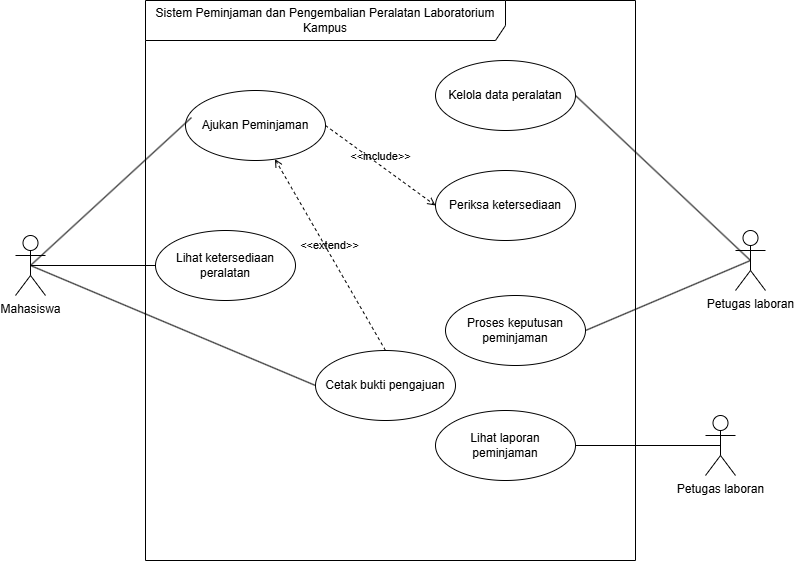

The diagram above was exported from draw.io. Its source (the exported page's mxGraphModel, read from the mxfile embedded in the PNG):
<mxGraphModel dx="1406" dy="780" grid="1" gridSize="10" guides="1" tooltips="1" connect="1" arrows="1" fold="1" page="1" pageScale="1" pageWidth="850" pageHeight="1100" math="0" shadow="0">
  <root>
    <mxCell id="0" />
    <mxCell id="1" parent="0" />
    <mxCell id="4Dania3PQFlasiBnsBGs-3" parent="1" style="shape=umlFrame;whiteSpace=wrap;html=1;pointerEvents=0;recursiveResize=0;container=1;collapsible=0;width=360;height=40;" value="Sistem Peminjaman dan Pengembalian Peralatan Laboratorium Kampus" vertex="1">
      <mxGeometry height="560" width="490" x="160" y="40" as="geometry" />
    </mxCell>
    <mxCell id="4Dania3PQFlasiBnsBGs-5" parent="4Dania3PQFlasiBnsBGs-3" style="ellipse;whiteSpace=wrap;html=1;" value="Ajukan Peminjaman" vertex="1">
      <mxGeometry height="70" width="140" x="40" y="90" as="geometry" />
    </mxCell>
    <mxCell id="4Dania3PQFlasiBnsBGs-17" parent="4Dania3PQFlasiBnsBGs-3" style="ellipse;whiteSpace=wrap;html=1;" value="Lihat ketersediaan peralatan" vertex="1">
      <mxGeometry height="70" width="140" x="10" y="230" as="geometry" />
    </mxCell>
    <mxCell id="4Dania3PQFlasiBnsBGs-18" parent="4Dania3PQFlasiBnsBGs-3" style="ellipse;whiteSpace=wrap;html=1;" value="Periksa ketersediaan" vertex="1">
      <mxGeometry height="70" width="140" x="290" y="170" as="geometry" />
    </mxCell>
    <mxCell id="4Dania3PQFlasiBnsBGs-20" parent="4Dania3PQFlasiBnsBGs-3" style="ellipse;whiteSpace=wrap;html=1;" value="Kelola data peralatan " vertex="1">
      <mxGeometry height="70" width="140" x="290" y="60" as="geometry" />
    </mxCell>
    <mxCell id="4Dania3PQFlasiBnsBGs-21" parent="4Dania3PQFlasiBnsBGs-3" style="ellipse;whiteSpace=wrap;html=1;" value="Lihat laporan peminjaman" vertex="1">
      <mxGeometry height="70" width="140" x="290" y="410" as="geometry" />
    </mxCell>
    <mxCell id="4Dania3PQFlasiBnsBGs-24" parent="4Dania3PQFlasiBnsBGs-3" style="ellipse;whiteSpace=wrap;html=1;" value="Cetak bukti pengajuan" vertex="1">
      <mxGeometry height="70" width="140" x="170" y="350" as="geometry" />
    </mxCell>
    <mxCell id="4Dania3PQFlasiBnsBGs-23" parent="4Dania3PQFlasiBnsBGs-3" style="ellipse;whiteSpace=wrap;html=1;" value="Proses keputusan peminjaman" vertex="1">
      <mxGeometry height="70" width="140" x="300" y="295" as="geometry" />
    </mxCell>
    <mxCell id="4Dania3PQFlasiBnsBGs-38" edge="1" parent="4Dania3PQFlasiBnsBGs-3" source="4Dania3PQFlasiBnsBGs-5" style="html=1;verticalAlign=bottom;labelBackgroundColor=none;endArrow=open;endFill=0;dashed=1;rounded=0;exitX=1;exitY=0.5;exitDx=0;exitDy=0;entryX=0;entryY=0.5;entryDx=0;entryDy=0;" target="4Dania3PQFlasiBnsBGs-18" value="&amp;lt;&amp;lt;include&amp;gt;&amp;gt;">
      <mxGeometry relative="1" width="160" as="geometry">
        <mxPoint x="150" y="170" as="sourcePoint" />
        <mxPoint x="310" y="170" as="targetPoint" />
      </mxGeometry>
    </mxCell>
    <mxCell id="4Dania3PQFlasiBnsBGs-40" edge="1" parent="4Dania3PQFlasiBnsBGs-3" source="4Dania3PQFlasiBnsBGs-24" style="html=1;verticalAlign=bottom;labelBackgroundColor=none;endArrow=open;endFill=0;dashed=1;rounded=0;exitX=0.5;exitY=0;exitDx=0;exitDy=0;" target="4Dania3PQFlasiBnsBGs-5" value="&amp;lt;&amp;lt;extend&amp;gt;&amp;gt;">
      <mxGeometry relative="1" width="160" as="geometry">
        <mxPoint x="210" y="270" as="sourcePoint" />
        <mxPoint x="295" y="461" as="targetPoint" />
      </mxGeometry>
    </mxCell>
    <mxCell id="4Dania3PQFlasiBnsBGs-4" parent="1" style="shape=umlActor;verticalLabelPosition=bottom;verticalAlign=top;html=1;outlineConnect=0;" value="Petugas laboran" vertex="1">
      <mxGeometry height="60" width="30" x="750" y="270" as="geometry" />
    </mxCell>
    <mxCell id="4Dania3PQFlasiBnsBGs-1" parent="1" style="shape=umlActor;verticalLabelPosition=bottom;verticalAlign=top;html=1;outlineConnect=0;" value="Mahasiswa" vertex="1">
      <mxGeometry height="60" width="30" x="30" y="275" as="geometry" />
    </mxCell>
    <mxCell id="4Dania3PQFlasiBnsBGs-28" parent="1" style="shape=umlActor;verticalLabelPosition=bottom;verticalAlign=top;html=1;outlineConnect=0;" value="Petugas laboran" vertex="1">
      <mxGeometry height="60" width="30" x="720" y="455" as="geometry" />
    </mxCell>
    <mxCell id="4Dania3PQFlasiBnsBGs-30" edge="1" parent="1" source="4Dania3PQFlasiBnsBGs-21" style="endArrow=none;startArrow=none;endFill=0;startFill=0;endSize=8;html=1;verticalAlign=bottom;labelBackgroundColor=none;strokeWidth=1;rounded=0;exitX=1;exitY=0.5;exitDx=0;exitDy=0;entryX=0.5;entryY=0.5;entryDx=0;entryDy=0;entryPerimeter=0;" target="4Dania3PQFlasiBnsBGs-28" value="">
      <mxGeometry relative="1" width="160" as="geometry">
        <mxPoint x="550" y="500" as="sourcePoint" />
        <mxPoint x="700" y="505" as="targetPoint" />
      </mxGeometry>
    </mxCell>
    <mxCell id="4Dania3PQFlasiBnsBGs-33" edge="1" parent="1" source="4Dania3PQFlasiBnsBGs-23" style="endArrow=none;startArrow=none;endFill=0;startFill=0;endSize=8;html=1;verticalAlign=bottom;labelBackgroundColor=none;strokeWidth=1;rounded=0;exitX=1;exitY=0.5;exitDx=0;exitDy=0;entryX=0.5;entryY=0.5;entryDx=0;entryDy=0;entryPerimeter=0;" target="4Dania3PQFlasiBnsBGs-4" value="">
      <mxGeometry relative="1" width="160" as="geometry">
        <mxPoint x="500" y="340" as="sourcePoint" />
        <mxPoint x="660" y="340" as="targetPoint" />
      </mxGeometry>
    </mxCell>
    <mxCell id="4Dania3PQFlasiBnsBGs-35" edge="1" parent="1" source="4Dania3PQFlasiBnsBGs-20" style="endArrow=none;startArrow=none;endFill=0;startFill=0;endSize=8;html=1;verticalAlign=bottom;labelBackgroundColor=none;strokeWidth=1;rounded=0;entryX=0.5;entryY=0.5;entryDx=0;entryDy=0;entryPerimeter=0;exitX=1;exitY=0.5;exitDx=0;exitDy=0;" target="4Dania3PQFlasiBnsBGs-4" value="">
      <mxGeometry relative="1" width="160" as="geometry">
        <mxPoint x="500" y="340" as="sourcePoint" />
        <mxPoint x="660" y="340" as="targetPoint" />
      </mxGeometry>
    </mxCell>
    <mxCell id="4Dania3PQFlasiBnsBGs-36" edge="1" parent="1" source="4Dania3PQFlasiBnsBGs-1" style="endArrow=none;startArrow=none;endFill=0;startFill=0;endSize=8;html=1;verticalAlign=bottom;labelBackgroundColor=none;strokeWidth=1;rounded=0;entryX=0;entryY=0.5;entryDx=0;entryDy=0;exitX=0.5;exitY=0.5;exitDx=0;exitDy=0;exitPerimeter=0;" target="4Dania3PQFlasiBnsBGs-17" value="">
      <mxGeometry relative="1" width="160" as="geometry">
        <mxPoint x="80" y="319.5" as="sourcePoint" />
        <mxPoint x="240" y="319.5" as="targetPoint" />
      </mxGeometry>
    </mxCell>
    <mxCell id="4Dania3PQFlasiBnsBGs-14" edge="1" parent="1" source="4Dania3PQFlasiBnsBGs-5" style="endArrow=none;startArrow=none;endFill=0;startFill=0;endSize=8;html=1;verticalAlign=bottom;labelBackgroundColor=none;strokeWidth=1;rounded=0;exitX=0.043;exitY=0.386;exitDx=0;exitDy=0;exitPerimeter=0;entryX=0.5;entryY=0.5;entryDx=0;entryDy=0;entryPerimeter=0;" target="4Dania3PQFlasiBnsBGs-1" value="">
      <mxGeometry relative="1" width="160" as="geometry">
        <Array as="points" />
        <mxPoint x="267.94000000000005" y="320" as="sourcePoint" />
        <mxPoint x="90" y="317.02" as="targetPoint" />
      </mxGeometry>
    </mxCell>
    <mxCell id="4Dania3PQFlasiBnsBGs-37" edge="1" parent="1" source="4Dania3PQFlasiBnsBGs-1" style="endArrow=none;startArrow=none;endFill=0;startFill=0;endSize=8;html=1;verticalAlign=bottom;labelBackgroundColor=none;strokeWidth=1;rounded=0;exitX=0.5;exitY=0.5;exitDx=0;exitDy=0;exitPerimeter=0;entryX=0;entryY=0.5;entryDx=0;entryDy=0;" target="4Dania3PQFlasiBnsBGs-24" value="">
      <mxGeometry relative="1" width="160" as="geometry">
        <mxPoint x="110" y="325" as="sourcePoint" />
        <mxPoint x="270" y="325" as="targetPoint" />
      </mxGeometry>
    </mxCell>
  </root>
</mxGraphModel>